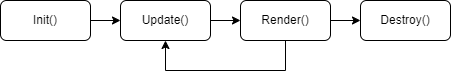

The diagram above was exported from draw.io. Its source (the exported page's mxGraphModel, read from the mxfile embedded in the PNG):
<mxGraphModel dx="982" dy="550" grid="1" gridSize="10" guides="1" tooltips="1" connect="1" arrows="1" fold="1" page="1" pageScale="1" pageWidth="850" pageHeight="1100" math="0" shadow="0">
  <root>
    <mxCell id="0" />
    <mxCell id="1" parent="0" />
    <mxCell id="bB2slx9rEb13EiSmRe2v-1" value="Init()" style="rounded=1;whiteSpace=wrap;html=1;" vertex="1" parent="1">
      <mxGeometry x="160" y="530" width="90" height="40" as="geometry" />
    </mxCell>
    <mxCell id="bB2slx9rEb13EiSmRe2v-8" value="" style="edgeStyle=orthogonalEdgeStyle;rounded=0;orthogonalLoop=1;jettySize=auto;html=1;" edge="1" parent="1" source="bB2slx9rEb13EiSmRe2v-4" target="bB2slx9rEb13EiSmRe2v-7">
      <mxGeometry relative="1" as="geometry" />
    </mxCell>
    <mxCell id="bB2slx9rEb13EiSmRe2v-4" value="Update()" style="rounded=1;whiteSpace=wrap;html=1;" vertex="1" parent="1">
      <mxGeometry x="280" y="530" width="90" height="40" as="geometry" />
    </mxCell>
    <mxCell id="bB2slx9rEb13EiSmRe2v-10" value="" style="edgeStyle=orthogonalEdgeStyle;rounded=0;orthogonalLoop=1;jettySize=auto;html=1;" edge="1" parent="1" source="bB2slx9rEb13EiSmRe2v-7" target="bB2slx9rEb13EiSmRe2v-9">
      <mxGeometry relative="1" as="geometry" />
    </mxCell>
    <mxCell id="bB2slx9rEb13EiSmRe2v-7" value="Render()" style="rounded=1;whiteSpace=wrap;html=1;" vertex="1" parent="1">
      <mxGeometry x="400" y="530" width="90" height="40" as="geometry" />
    </mxCell>
    <mxCell id="bB2slx9rEb13EiSmRe2v-9" value="Destroy()" style="rounded=1;whiteSpace=wrap;html=1;" vertex="1" parent="1">
      <mxGeometry x="520" y="530" width="90" height="40" as="geometry" />
    </mxCell>
    <mxCell id="bB2slx9rEb13EiSmRe2v-13" value="" style="edgeStyle=orthogonalEdgeStyle;rounded=0;orthogonalLoop=1;jettySize=auto;html=1;" edge="1" parent="1" target="bB2slx9rEb13EiSmRe2v-4">
      <mxGeometry relative="1" as="geometry">
        <mxPoint x="250" y="550" as="sourcePoint" />
      </mxGeometry>
    </mxCell>
    <mxCell id="bB2slx9rEb13EiSmRe2v-20" value="" style="endArrow=none;html=1;rounded=0;exitX=0.5;exitY=1;exitDx=0;exitDy=0;" edge="1" parent="1" source="bB2slx9rEb13EiSmRe2v-7">
      <mxGeometry width="50" height="50" relative="1" as="geometry">
        <mxPoint x="330" y="560" as="sourcePoint" />
        <mxPoint x="445" y="600" as="targetPoint" />
      </mxGeometry>
    </mxCell>
    <mxCell id="bB2slx9rEb13EiSmRe2v-21" value="" style="endArrow=none;html=1;rounded=0;" edge="1" parent="1">
      <mxGeometry width="50" height="50" relative="1" as="geometry">
        <mxPoint x="445" y="600" as="sourcePoint" />
        <mxPoint x="325" y="600" as="targetPoint" />
      </mxGeometry>
    </mxCell>
    <mxCell id="bB2slx9rEb13EiSmRe2v-24" value="" style="endArrow=classic;html=1;rounded=0;entryX=0.5;entryY=1;entryDx=0;entryDy=0;" edge="1" parent="1" target="bB2slx9rEb13EiSmRe2v-4">
      <mxGeometry width="50" height="50" relative="1" as="geometry">
        <mxPoint x="325" y="600" as="sourcePoint" />
        <mxPoint x="380" y="510" as="targetPoint" />
      </mxGeometry>
    </mxCell>
  </root>
</mxGraphModel>